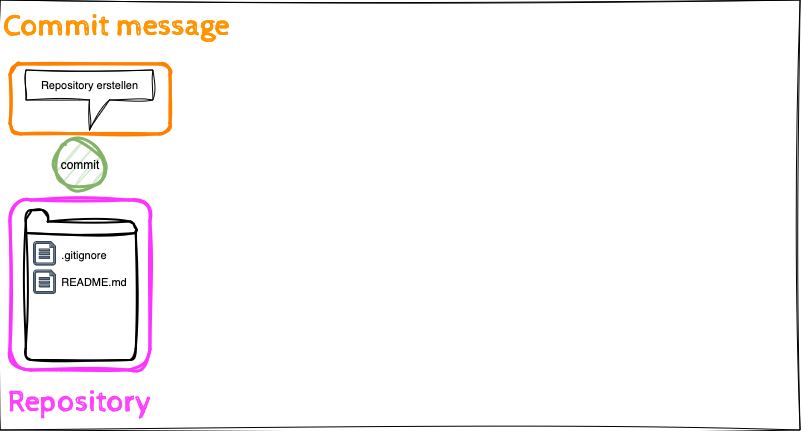

The diagram above was exported from draw.io. Its source (the exported page's mxGraphModel, read from the mxfile embedded in the PNG):
<mxGraphModel dx="1434" dy="822" grid="1" gridSize="10" guides="1" tooltips="1" connect="1" arrows="1" fold="1" page="1" pageScale="1" pageWidth="827" pageHeight="1169" math="0" shadow="0">
  <root>
    <mxCell id="0" />
    <object label="Step 3: commit message" id="ukLrMctXmGFwFIPji665-111">
      <mxCell style="" parent="0" />
    </object>
    <mxCell id="ukLrMctXmGFwFIPji665-119" value="" style="rounded=1;whiteSpace=wrap;html=1;fontFamily=Helvetica;fontSize=11;fontColor=default;labelBackgroundColor=default;fillColor=none;strokeColor=#FF8000;strokeWidth=3;sketch=1;curveFitting=1;jiggle=2;" parent="ukLrMctXmGFwFIPji665-111" vertex="1">
      <mxGeometry x="30" y="84" width="160" height="70" as="geometry" />
    </mxCell>
    <mxCell id="ukLrMctXmGFwFIPji665-120" value="Commit message" style="text;html=1;align=center;verticalAlign=middle;rounded=0;fontFamily=Cabin Sketch;fontSize=30;fontColor=#ff9300;labelBackgroundColor=none;fontSource=https%3A%2F%2Ffonts.googleapis.com%2Fcss%3Ffamily%3DCabin%2BSketch;spacing=0;" parent="ukLrMctXmGFwFIPji665-111" vertex="1">
      <mxGeometry x="45.8" y="20" width="180" height="50" as="geometry" />
    </mxCell>
    <mxCell id="ukLrMctXmGFwFIPji665-121" value="Repository erstellen" style="shape=callout;whiteSpace=wrap;html=1;perimeter=calloutPerimeter;fontFamily=Helvetica;fontSize=11;fontColor=default;labelBackgroundColor=default;position2=0.5;base=20;sketch=1;curveFitting=1;jiggle=2;" parent="ukLrMctXmGFwFIPji665-111" vertex="1">
      <mxGeometry x="45.8" y="90" width="127" height="60" as="geometry" />
    </mxCell>
    <object label="Step 2: make a commit" id="ukLrMctXmGFwFIPji665-112">
      <mxCell parent="0" />
    </object>
    <mxCell id="ukLrMctXmGFwFIPji665-118" value="commit" style="ellipse;whiteSpace=wrap;html=1;fillColor=#d5e8d4;strokeColor=#82b366;strokeWidth=3;sketch=1;curveFitting=1;jiggle=2;" parent="ukLrMctXmGFwFIPji665-112" vertex="1">
      <mxGeometry x="75" y="160" width="50" height="50" as="geometry" />
    </mxCell>
    <object label="Step 1: create repo" id="ukLrMctXmGFwFIPji665-113">
      <mxCell parent="0" />
    </object>
    <mxCell id="ukLrMctXmGFwFIPji665-115" value="" style="rounded=1;whiteSpace=wrap;html=1;fontFamily=Helvetica;fontSize=11;fontColor=default;labelBackgroundColor=default;fillColor=none;strokeColor=#FF33FF;strokeWidth=3;sketch=1;curveFitting=1;jiggle=2;" parent="ukLrMctXmGFwFIPji665-113" vertex="1">
      <mxGeometry x="30" y="220" width="140" height="170" as="geometry" />
    </mxCell>
    <mxCell id="ukLrMctXmGFwFIPji665-116" value="Repository" style="text;html=1;align=center;verticalAlign=middle;whiteSpace=wrap;rounded=0;fontFamily=Cabin Sketch;fontSize=30;fontColor=#ff40ff;labelBackgroundColor=none;fontSource=https%3A%2F%2Ffonts.googleapis.com%2Fcss%3Ffamily%3DCabin%2BSketch;" parent="ukLrMctXmGFwFIPji665-113" vertex="1">
      <mxGeometry x="22.400000000000002" y="396" width="156.4" height="50" as="geometry" />
    </mxCell>
    <mxCell id="eGnhwK2kcuTsQrjjZ_P1-6" value="" style="group" vertex="1" connectable="0" parent="ukLrMctXmGFwFIPji665-113">
      <mxGeometry x="45.8" y="230" width="110.00000000000001" height="150" as="geometry" />
    </mxCell>
    <mxCell id="eGnhwK2kcuTsQrjjZ_P1-7" value="" style="html=1;verticalLabelPosition=bottom;align=center;labelBackgroundColor=#ffffff;verticalAlign=top;strokeWidth=2;shadow=0;dashed=0;shape=mxgraph.ios7.icons.folder;fontFamily=Helvetica;fontSize=11;sketch=1;curveFitting=1;jiggle=2;" vertex="1" parent="eGnhwK2kcuTsQrjjZ_P1-6">
      <mxGeometry width="110" height="150" as="geometry" />
    </mxCell>
    <mxCell id="eGnhwK2kcuTsQrjjZ_P1-8" value=".gitignore" style="text;html=1;align=center;verticalAlign=middle;whiteSpace=wrap;rounded=0;fontFamily=Helvetica;fontSize=11;fontColor=default;labelBackgroundColor=default;" vertex="1" parent="eGnhwK2kcuTsQrjjZ_P1-6">
      <mxGeometry x="27.799999999999955" y="30" width="60" height="30" as="geometry" />
    </mxCell>
    <mxCell id="eGnhwK2kcuTsQrjjZ_P1-9" value="&lt;div&gt;README.md&lt;/div&gt;" style="text;html=1;align=center;verticalAlign=middle;whiteSpace=wrap;rounded=0;fontFamily=Helvetica;fontSize=11;fontColor=default;labelBackgroundColor=default;" vertex="1" parent="eGnhwK2kcuTsQrjjZ_P1-6">
      <mxGeometry x="38" y="56.69999999999999" width="60" height="30" as="geometry" />
    </mxCell>
    <mxCell id="eGnhwK2kcuTsQrjjZ_P1-10" value="" style="sketch=0;aspect=fixed;pointerEvents=1;shadow=0;dashed=0;html=1;strokeColor=#314354;labelPosition=center;verticalLabelPosition=bottom;verticalAlign=top;align=center;fillColor=#647687;shape=mxgraph.azure.file;fontFamily=Helvetica;fontSize=11;fontColor=#ffffff;labelBackgroundColor=default;" vertex="1" parent="eGnhwK2kcuTsQrjjZ_P1-6">
      <mxGeometry x="7.7999999999999545" y="31.589999999999975" width="22" height="23.41" as="geometry" />
    </mxCell>
    <mxCell id="eGnhwK2kcuTsQrjjZ_P1-11" value="" style="sketch=0;aspect=fixed;pointerEvents=1;shadow=0;dashed=0;html=1;strokeColor=#314354;labelPosition=center;verticalLabelPosition=bottom;verticalAlign=top;align=center;fillColor=#647687;shape=mxgraph.azure.file;fontFamily=Helvetica;fontSize=11;fontColor=#ffffff;labelBackgroundColor=default;" vertex="1" parent="eGnhwK2kcuTsQrjjZ_P1-6">
      <mxGeometry x="7.7999999999999545" y="60" width="22" height="23.4" as="geometry" />
    </mxCell>
    <mxCell id="1" style="" parent="0" />
    <mxCell id="eGnhwK2kcuTsQrjjZ_P1-4" value="" style="rounded=0;whiteSpace=wrap;html=1;sketch=1;curveFitting=1;jiggle=2;fillColor=none;" vertex="1" parent="1">
      <mxGeometry x="20" y="20" width="800" height="430" as="geometry" />
    </mxCell>
  </root>
</mxGraphModel>